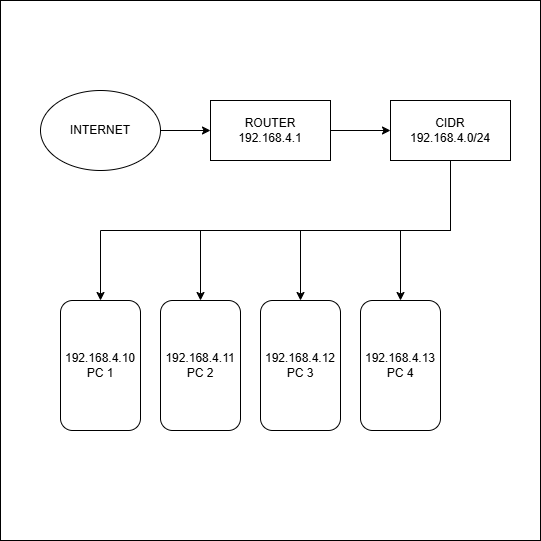

The diagram above was exported from draw.io. Its source (the exported page's mxGraphModel, read from the mxfile embedded in the PNG):
<mxGraphModel dx="1414" dy="789" grid="1" gridSize="10" guides="1" tooltips="1" connect="1" arrows="1" fold="1" page="1" pageScale="1" pageWidth="850" pageHeight="1100" background="none" math="0" shadow="0">
  <root>
    <mxCell id="0" />
    <mxCell id="1" parent="0" />
    <mxCell id="oMMMU6Kg_iqMSN28D33Y-1" parent="1" style="whiteSpace=wrap;html=1;aspect=fixed;align=center;" value="" vertex="1">
      <mxGeometry height="540" width="540" x="120" y="100" as="geometry" />
    </mxCell>
    <mxCell id="oMMMU6Kg_iqMSN28D33Y-12" edge="1" parent="1" source="oMMMU6Kg_iqMSN28D33Y-2" style="edgeStyle=orthogonalEdgeStyle;rounded=0;orthogonalLoop=1;jettySize=auto;html=1;exitX=1;exitY=0.5;exitDx=0;exitDy=0;entryX=0;entryY=0.5;entryDx=0;entryDy=0;" target="oMMMU6Kg_iqMSN28D33Y-3">
      <mxGeometry relative="1" as="geometry" />
    </mxCell>
    <mxCell id="oMMMU6Kg_iqMSN28D33Y-2" parent="1" style="ellipse;whiteSpace=wrap;html=1;" value="INTERNET" vertex="1">
      <mxGeometry height="80" width="120" x="160" y="190" as="geometry" />
    </mxCell>
    <mxCell id="oMMMU6Kg_iqMSN28D33Y-13" edge="1" parent="1" source="oMMMU6Kg_iqMSN28D33Y-3" style="edgeStyle=orthogonalEdgeStyle;rounded=0;orthogonalLoop=1;jettySize=auto;html=1;exitX=1;exitY=0.5;exitDx=0;exitDy=0;entryX=0;entryY=0.5;entryDx=0;entryDy=0;" target="oMMMU6Kg_iqMSN28D33Y-4">
      <mxGeometry relative="1" as="geometry" />
    </mxCell>
    <mxCell id="oMMMU6Kg_iqMSN28D33Y-3" parent="1" style="rounded=0;whiteSpace=wrap;html=1;" value="ROUTER&lt;br&gt;192.168.4.1" vertex="1">
      <mxGeometry height="60" width="120" x="330" y="200" as="geometry" />
    </mxCell>
    <mxCell id="oMMMU6Kg_iqMSN28D33Y-14" edge="1" parent="1" source="oMMMU6Kg_iqMSN28D33Y-4" style="edgeStyle=orthogonalEdgeStyle;rounded=0;orthogonalLoop=1;jettySize=auto;html=1;exitX=0.5;exitY=1;exitDx=0;exitDy=0;entryX=0.5;entryY=0;entryDx=0;entryDy=0;" target="oMMMU6Kg_iqMSN28D33Y-5">
      <mxGeometry relative="1" as="geometry" />
    </mxCell>
    <mxCell id="oMMMU6Kg_iqMSN28D33Y-15" edge="1" parent="1" source="oMMMU6Kg_iqMSN28D33Y-4" style="edgeStyle=orthogonalEdgeStyle;rounded=0;orthogonalLoop=1;jettySize=auto;html=1;exitX=0.5;exitY=1;exitDx=0;exitDy=0;entryX=0.5;entryY=0;entryDx=0;entryDy=0;" target="oMMMU6Kg_iqMSN28D33Y-9">
      <mxGeometry relative="1" as="geometry" />
    </mxCell>
    <mxCell id="oMMMU6Kg_iqMSN28D33Y-16" edge="1" parent="1" source="oMMMU6Kg_iqMSN28D33Y-4" style="edgeStyle=orthogonalEdgeStyle;rounded=0;orthogonalLoop=1;jettySize=auto;html=1;exitX=0.5;exitY=1;exitDx=0;exitDy=0;entryX=0.5;entryY=0;entryDx=0;entryDy=0;" target="oMMMU6Kg_iqMSN28D33Y-10">
      <mxGeometry relative="1" as="geometry" />
    </mxCell>
    <mxCell id="oMMMU6Kg_iqMSN28D33Y-17" edge="1" parent="1" source="oMMMU6Kg_iqMSN28D33Y-4" style="edgeStyle=orthogonalEdgeStyle;rounded=0;orthogonalLoop=1;jettySize=auto;html=1;exitX=0.5;exitY=1;exitDx=0;exitDy=0;entryX=0.5;entryY=0;entryDx=0;entryDy=0;" target="oMMMU6Kg_iqMSN28D33Y-11">
      <mxGeometry relative="1" as="geometry" />
    </mxCell>
    <mxCell id="oMMMU6Kg_iqMSN28D33Y-4" parent="1" style="rounded=0;whiteSpace=wrap;html=1;" value="CIDR&lt;div&gt;192.168.4.0/24&lt;/div&gt;" vertex="1">
      <mxGeometry height="60" width="120" x="510" y="200" as="geometry" />
    </mxCell>
    <mxCell id="oMMMU6Kg_iqMSN28D33Y-5" parent="1" style="rounded=1;whiteSpace=wrap;html=1;" value="192.168.4.10&lt;div&gt;PC 1&lt;/div&gt;" vertex="1">
      <mxGeometry height="130" width="80" x="180" y="400" as="geometry" />
    </mxCell>
    <mxCell id="oMMMU6Kg_iqMSN28D33Y-9" parent="1" style="rounded=1;whiteSpace=wrap;html=1;" value="192.168.4.11&lt;div&gt;PC 2&lt;/div&gt;" vertex="1">
      <mxGeometry height="130" width="80" x="280" y="400" as="geometry" />
    </mxCell>
    <mxCell id="oMMMU6Kg_iqMSN28D33Y-10" parent="1" style="rounded=1;whiteSpace=wrap;html=1;" value="192.168.4.12&lt;br&gt;PC 3" vertex="1">
      <mxGeometry height="130" width="80" x="380" y="400" as="geometry" />
    </mxCell>
    <mxCell id="oMMMU6Kg_iqMSN28D33Y-11" parent="1" style="rounded=1;whiteSpace=wrap;html=1;" value="192.168.4.13&lt;div&gt;PC 4&lt;/div&gt;" vertex="1">
      <mxGeometry height="130" width="80" x="480" y="400" as="geometry" />
    </mxCell>
  </root>
</mxGraphModel>